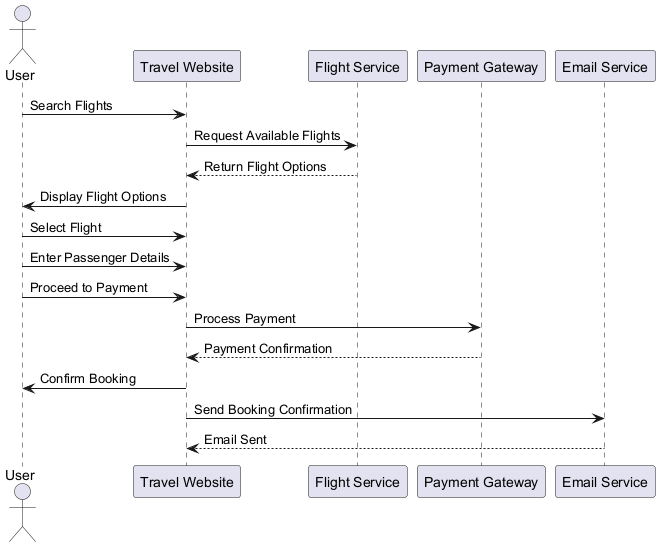

The diagram above was rendered by PlantUML. Its source (embedded in the PNG):
@startuml
actor User
participant "Travel Website" as Website
participant "Flight Service" as FlightService
participant "Payment Gateway" as PaymentGateway
participant "Email Service" as EmailService

User -> Website : Search Flights
Website -> FlightService : Request Available Flights
FlightService --> Website : Return Flight Options
Website -> User : Display Flight Options

User -> Website : Select Flight
User -> Website : Enter Passenger Details
User -> Website : Proceed to Payment
Website -> PaymentGateway : Process Payment
PaymentGateway --> Website : Payment Confirmation
Website -> User : Confirm Booking
Website -> EmailService : Send Booking Confirmation
EmailService --> Website : Email Sent
@enduml